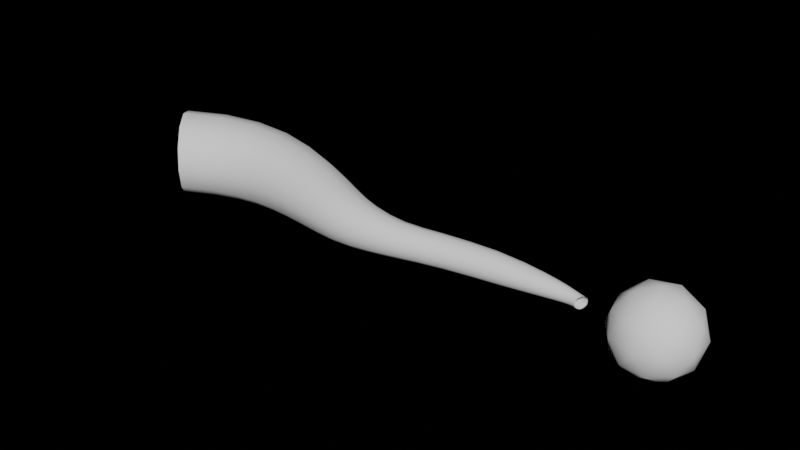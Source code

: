 # Source: vine.blend  (saved by Blender 2.93.21; exported with 4.5.12 LTS)
import bpy
from mathutils import Matrix  # noqa: F401  (used for matrix-valued properties, if any)

bpy.ops.wm.read_factory_settings(use_empty=True)
scene = bpy.context.scene
scene.name = 'Scene'

# ---- collections
col_collection = bpy.data.collections.new('Collection'); scene.collection.children.link(col_collection)

# ---- world
world_world = bpy.data.worlds.new('World'); scene.world = world_world
world_world.use_nodes = True; world_world.node_tree.nodes.clear()
_N = world_world.node_tree.nodes; _L = world_world.node_tree.links
n0 = _N.new('ShaderNodeOutputWorld'); n0.name = 'World Output'; n0.location = (300, 300)
n1 = _N.new('ShaderNodeBackground'); n1.name = 'Background'; n1.location = (10, 300)
n1.inputs[0].default_value = (0.0, 0.0, 0.0, 1.0)
_L.new(n1.outputs[0], n0.inputs[0])
n0.is_active_output = True
world_world.color = (0.05088, 0.05088, 0.05088)
world_world.use_sun_shadow = False
world_world.sun_shadow_jitter_overblur = 0.0

# ---- meshes
me_beziercurve = bpy.data.meshes.new('BezierCurve')
me_beziercurve.from_pydata([(-0.1659, 0.1616, 0.1242), (-0.1111, 0.08634, 0.2152), (-0.03276, -0.01664, 0.248), (0.04872, -0.1192, 0.214), (0.1097, -0.1936, 0.1231), (0.1318, -0.2207, 1.916e-07), (0.1097, -0.1936, -0.1231), (0.04873, -0.1192, -0.214), (-0.03276, -0.01664, -0.248), (-0.1111, 0.08634, -0.2152), (-0.1659, 0.1616, -0.1242), (-0.1853, 0.1891, -2.321e-07), (0.06448, 0.2761, 0.1238), (0.1103, 0.1922, 0.2135), (0.1742, 0.07841, 0.2449), (0.2385, -0.03386, 0.2105), (0.2853, -0.1149, 0.1208), (0.3021, -0.1444, 1.927e-07), (0.2853, -0.1149, -0.1208), (0.2385, -0.03386, -0.2105), (0.1742, 0.07841, -0.2449), (0.1103, 0.1922, -0.2135), (0.06448, 0.2761, -0.1238), (0.04817, 0.3068, -2.407e-07), (0.3118, 0.3299, 0.1199), (0.3388, 0.2429, 0.2069), (0.376, 0.125, 0.2375), (0.4125, 0.008462, 0.2044), (0.4381, -0.07598, 0.1176), (0.447, -0.1067, 1.966e-07), (0.4381, -0.07598, -0.1176), (0.4125, 0.008462, -0.2044), (0.376, 0.125, -0.2375), (0.3388, 0.2429, -0.2069), (0.3118, 0.3299, -0.1199), (0.3023, 0.3618, -2.284e-07), (0.553, 0.3289, 0.1133), (0.5598, 0.2457, 0.1962), (0.5685, 0.1319, 0.2265), (0.575, 0.0184, 0.1962), (0.5779, -0.06469, 0.1135), (0.5779, -0.09518, 1.862e-07), (0.5779, -0.06469, -0.1135), (0.575, 0.0184, -0.1962), (0.5685, 0.1319, -0.2265), (0.5598, 0.2457, -0.1962), (0.553, 0.3289, -0.1133), (0.5508, 0.359, -2.192e-07), (0.7831, 0.2838, 0.1035), (0.7735, 0.2104, 0.1807), (0.7572, 0.1084, 0.2108), (0.7376, 0.004694, 0.1847), (0.7202, -0.07277, 0.1078), (0.7123, -0.1016, 1.819e-07), (0.7202, -0.07277, -0.1078), (0.7376, 0.004694, -0.1847), (0.7572, 0.1084, -0.2108), (0.7735, 0.2104, -0.1807), (0.7831, 0.2838, -0.1035), (0.7866, 0.3095, -1.989e-07), (0.9808, 0.2202, 0.09293), (0.9617, 0.1571, 0.1633), (0.9309, 0.06844, 0.1928), (0.8967, -0.02409, 0.1709), (0.867, -0.09452, 0.1007), (0.8536, -0.1213, 1.636e-07), (0.867, -0.09452, -0.1007), (0.8967, -0.02409, -0.1709), (0.9309, 0.06844, -0.1928), (0.9617, 0.1571, -0.1633), (0.9808, 0.2202, -0.09293), (0.9884, 0.2419, -1.673e-07), (1.139, 0.1574, 0.08322), (1.117, 0.1022, 0.1469), (1.083, 0.02386, 0.1747), (1.045, -0.05923, 0.156), (1.013, -0.1236, 0.09262), (0.9965, -0.1487, 1.518e-07), (1.013, -0.1236, -0.09262), (1.045, -0.05923, -0.156), (1.083, 0.02386, -0.1747), (1.117, 0.1022, -0.1469), (1.139, 0.1574, -0.08322), (1.147, 0.1764, -1.584e-07), (1.261, 0.1048, 0.07497), (1.242, 0.05462, 0.1325), (1.213, -0.01691, 0.1577), (1.18, -0.09295, 0.1412), (1.152, -0.1524, 0.084), (1.139, -0.1757, 1.348e-07), (1.152, -0.1524, -0.084), (1.18, -0.09295, -0.1412), (1.213, -0.01692, -0.1577), (1.242, 0.05462, -0.1325), (1.261, 0.1048, -0.07497), (1.269, 0.1222, -1.451e-07), (1.37, 0.06345, 0.06723), (1.353, 0.01743, 0.119), (1.329, -0.0488, 0.1415), (1.303, -0.1191, 0.1266), (1.282, -0.1739, 0.07513), (1.274, -0.1951, 1.205e-07), (1.282, -0.1739, -0.07513), (1.303, -0.1191, -0.1266), (1.329, -0.0488, -0.1415), (1.353, 0.01743, -0.119), (1.37, 0.06345, -0.06723), (1.376, 0.07966, -1.248e-07), (1.473, 0.03489, 0.05988), (1.463, -0.007656, 0.1053), (1.449, -0.06798, 0.1243), (1.434, -0.1311, 0.1102), (1.422, -0.1793, 0.06483), (1.418, -0.1975, 1.089e-07), (1.422, -0.1793, -0.06483), (1.434, -0.1311, -0.1102), (1.449, -0.06798, -0.1243), (1.463, -0.007656, -0.1053), (1.473, 0.03489, -0.05988), (1.477, 0.05013, -1.133e-07), (1.569, 0.01976, 0.05375), (1.567, -0.0194, 0.09351), (1.564, -0.07347, 0.1087), (1.561, -0.1283, 0.09485), (1.559, -0.169, 0.05507), (1.559, -0.184, 9.054e-08), (1.559, -0.169, -0.05507), (1.561, -0.1283, -0.09485), (1.564, -0.07347, -0.1087), (1.567, -0.0194, -0.09351), (1.569, 0.01976, -0.05375), (1.569, 0.03401, -9.775e-08), (1.66, 0.01768, 0.04917), (1.666, -0.0181, 0.08469), (1.674, -0.06636, 0.0971), (1.682, -0.114, 0.08355), (1.688, -0.1484, 0.04798), (1.69, -0.1609, 7.728e-08), (1.688, -0.1484, -0.04798), (1.682, -0.114, -0.08355), (1.674, -0.06636, -0.0971), (1.666, -0.0181, -0.08469), (1.66, 0.01768, -0.04917), (1.658, 0.03086, -8.942e-08), (1.762, 0.03037, 0.04623), (1.774, -0.00269, 0.07928), (1.791, -0.04685, 0.09044), (1.806, -0.09003, 0.07747), (1.818, -0.1209, 0.04432), (1.823, -0.132, 7.477e-08), (1.818, -0.1209, -0.04432), (1.806, -0.09003, -0.07747), (1.791, -0.04685, -0.09044), (1.774, -0.00269, -0.07928), (1.762, 0.03037, -0.04623), (1.757, 0.04261, -8.574e-08), (1.88, 0.05156, 0.04486), (1.898, 0.01946, 0.07664), (1.922, -0.02298, 0.08688), (1.946, -0.06385, 0.07388), (1.964, -0.09272, 0.04203), (1.971, -0.1029, 7.083e-08), (1.964, -0.09272, -0.04203), (1.946, -0.06385, -0.07388), (1.922, -0.02298, -0.08688), (1.898, 0.01946, -0.07664), (1.88, 0.05156, -0.04486), (1.874, 0.06349, -8.162e-08), (2.019, 0.06974, 0.0437), (2.041, 0.03769, 0.07405), (2.069, -0.003938, 0.08313), (2.097, -0.04333, 0.07009), (2.116, -0.07095, 0.03973), (2.124, -0.08059, 6.695e-08), (2.116, -0.07095, -0.03973), (2.097, -0.04333, -0.07009), (2.069, -0.003938, -0.08313), (2.041, 0.03769, -0.07405), (2.019, 0.06974, -0.0437), (2.01, 0.08189, -8.481e-08), (2.166, 0.08202, 0.04213), (2.19, 0.0499, 0.07069), (2.22, 0.00909, 0.07819), (2.252, -0.0282, 0.06445), (2.274, -0.05331, 0.03596), (2.284, -0.06174, 6.182e-08), (2.274, -0.05331, -0.03596), (2.252, -0.0282, -0.06445), (2.22, 0.00909, -0.07819), (2.19, 0.0499, -0.07069), (2.166, 0.08202, -0.04213), (2.154, 0.09476, -8.075e-08), (2.323, 0.08296, 0.03801), (2.348, 0.05183, 0.06207), (2.376, 0.01478, 0.06691), (2.4, -0.01763, 0.05432), (2.416, -0.0389, 0.03002), (2.423, -0.04605, 4.902e-08), (2.416, -0.0389, -0.03002), (2.4, -0.01763, -0.05432), (2.376, 0.01478, -0.06691), (2.348, 0.05183, -0.06207), (2.323, 0.08296, -0.03801), (2.308, 0.09661, -7.091e-08), (2.457, 0.07353, 0.03183), (2.471, 0.04694, 0.05192), (2.486, 0.01544, 0.05597), (2.499, -0.01216, 0.04572), (2.508, -0.03041, 0.02532), (2.511, -0.03665, 4.222e-08), (2.508, -0.03041, -0.02532), (2.499, -0.01216, -0.04572), (2.486, 0.01544, -0.05597), (2.471, 0.04694, -0.05192), (2.457, 0.07353, -0.03183), (2.451, 0.0847, -5.699e-08), (2.544, 0.06276, 0.02676), (2.55, 0.04064, 0.04406), (2.555, 0.01399, 0.04818), (2.56, -0.009979, 0.03974), (2.564, -0.02614, 0.02219), (2.565, -0.03174, 3.935e-08), (2.564, -0.02614, -0.02219), (2.56, -0.009979, -0.03974), (2.555, 0.01399, -0.04818), (2.55, 0.04064, -0.04406), (2.544, 0.06276, -0.02676), (2.542, 0.07189, -4.999e-08), (2.6, 0.053, 0.02306), (2.6, 0.03462, 0.03857), (2.6, 0.01157, 0.04276), (2.599, -0.009704, 0.03569), (2.599, -0.02439, 0.02014), (2.599, -0.02956, 3.481e-08), (2.599, -0.02439, -0.02014), (2.599, -0.009704, -0.03569), (2.6, 0.01157, -0.04276), (2.6, 0.03462, -0.03857), (2.6, 0.053, -0.02306), (2.599, 0.06061, -4.049e-08), (2.637, 0.04476, 0.0205), (2.634, 0.02898, 0.03467), (2.63, 0.008665, 0.03898), (2.626, -0.01061, 0.03299), (2.624, -0.0242, 0.01876), (2.623, -0.02905, 3.494e-08), (2.624, -0.0242, -0.01876), (2.626, -0.01061, -0.03299), (2.63, 0.008665, -0.03898), (2.634, 0.02898, -0.03467), (2.637, 0.04476, -0.0205), (2.638, 0.0509, -3.661e-08), (2.664, 0.03786, 0.01878), (2.659, 0.02391, 0.03207), (2.653, 0.005523, 0.03646), (2.647, -0.01231, 0.03116), (2.643, -0.02506, 0.0178), (2.641, -0.02966, 3.283e-08), (2.643, -0.02506, -0.0178), (2.647, -0.01231, -0.03116), (2.653, 0.005523, -0.03646), (2.659, 0.02391, -0.03207), (2.664, 0.03786, -0.01878), (2.665, 0.0431, -3.149e-08), (2.685, 0.03198, 0.01769), (2.679, 0.01925, 0.03043), (2.671, 0.002139, 0.03483), (2.664, -0.01466, 0.02991), (2.659, -0.02678, 0.01716), (2.657, -0.03118, 3.059e-08), (2.659, -0.02678, -0.01716), (2.664, -0.01466, -0.02991), (2.671, 0.002138, -0.03483), (2.679, 0.01925, -0.03043), (2.685, 0.03198, -0.01769), (2.687, 0.03668, -2.993e-08), (2.702, 0.02687, 0.0171), (2.696, 0.0148, 0.02949), (2.688, -0.001517, 0.03387), (2.68, -0.01765, 0.02917), (2.674, -0.02935, 0.01677), (2.671, -0.03361, 3.066e-08), (2.674, -0.02935, -0.01677), (2.68, -0.01765, -0.02917), (2.688, -0.001517, -0.03387), (2.696, 0.0148, -0.02949), (2.702, 0.02687, -0.0171), (2.705, 0.03131, -3.001e-08), (2.719, 0.02236, 0.01697), (2.712, 0.01053, 0.02929), (2.704, -0.005492, 0.03366), (2.695, -0.02136, 0.02902), (2.688, -0.03289, 0.0167), (2.686, -0.03709, 2.93e-08), (2.688, -0.03289, -0.0167), (2.695, -0.02136, -0.02902), (2.704, -0.005492, -0.03366), (2.712, 0.01053, -0.02929), (2.719, 0.02236, -0.01697), (2.721, 0.0267, -2.846e-08), (3.087, 8.361e-10, -0.2319), (3.255, -0.1219, -0.1037), (3.023, -0.1973, -0.1037), (2.88, 8.361e-10, -0.1037), (3.023, 0.1973, -0.1037), (3.255, 0.1219, -0.1037), (3.151, -0.1973, 0.1037), (2.919, -0.1219, 0.1037), (2.919, 0.1219, 0.1037), (3.151, 0.1973, 0.1037), (3.295, 8.361e-10, 0.1037), (3.087, 8.361e-10, 0.2319), (3.049, -0.116, -0.1973), (3.186, -0.07167, -0.1973), (3.148, -0.1876, -0.1219), (3.284, 8.361e-10, -0.1219), (3.186, 0.07167, -0.1973), (2.965, 8.361e-10, -0.1973), (2.927, -0.116, -0.1219), (3.049, 0.116, -0.1973), (2.927, 0.116, -0.1219), (3.148, 0.1876, -0.1219), (3.308, -0.07167, -1.53e-09), (3.308, 0.07167, -1.53e-09), (3.087, -0.2319, -1.53e-09), (3.223, -0.1876, -1.53e-09), (2.867, -0.07167, -1.53e-09), (2.951, -0.1876, -1.53e-09), (2.951, 0.1876, -1.53e-09), (2.867, 0.07167, -1.53e-09), (3.223, 0.1876, -1.53e-09), (3.087, 0.2319, -1.53e-09), (3.247, -0.116, 0.1219), (3.026, -0.1876, 0.1219), (2.89, 8.361e-10, 0.1219), (3.026, 0.1876, 0.1219), (3.247, 0.116, 0.1219), (3.125, -0.116, 0.1973), (3.209, 8.361e-10, 0.1973), (2.988, -0.07167, 0.1973), (2.988, 0.07167, 0.1973), (3.125, 0.116, 0.1973)], [], [(0, 12, 23, 11), (1, 13, 12, 0), (2, 14, 13, 1), (3, 15, 14, 2), (4, 16, 15, 3), (5, 17, 16, 4), (6, 18, 17, 5), (7, 19, 18, 6), (8, 20, 19, 7), (9, 21, 20, 8), (10, 22, 21, 9), (11, 23, 22, 10), (12, 24, 35, 23), (13, 25, 24, 12), (14, 26, 25, 13), (15, 27, 26, 14), (16, 28, 27, 15), (17, 29, 28, 16), (18, 30, 29, 17), (19, 31, 30, 18), (20, 32, 31, 19), (21, 33, 32, 20), (22, 34, 33, 21), (23, 35, 34, 22), (24, 36, 47, 35), (25, 37, 36, 24), (26, 38, 37, 25), (27, 39, 38, 26), (28, 40, 39, 27), (29, 41, 40, 28), (30, 42, 41, 29), (31, 43, 42, 30), (32, 44, 43, 31), (33, 45, 44, 32), (34, 46, 45, 33), (35, 47, 46, 34), (36, 48, 59, 47), (37, 49, 48, 36), (38, 50, 49, 37), (39, 51, 50, 38), (40, 52, 51, 39), (41, 53, 52, 40), (42, 54, 53, 41), (43, 55, 54, 42), (44, 56, 55, 43), (45, 57, 56, 44), (46, 58, 57, 45), (47, 59, 58, 46), (48, 60, 71, 59), (49, 61, 60, 48), (50, 62, 61, 49), (51, 63, 62, 50), (52, 64, 63, 51), (53, 65, 64, 52), (54, 66, 65, 53), (55, 67, 66, 54), (56, 68, 67, 55), (57, 69, 68, 56), (58, 70, 69, 57), (59, 71, 70, 58), (60, 72, 83, 71), (61, 73, 72, 60), (62, 74, 73, 61), (63, 75, 74, 62), (64, 76, 75, 63), (65, 77, 76, 64), (66, 78, 77, 65), (67, 79, 78, 66), (68, 80, 79, 67), (69, 81, 80, 68), (70, 82, 81, 69), (71, 83, 82, 70), (72, 84, 95, 83), (73, 85, 84, 72), (74, 86, 85, 73), (75, 87, 86, 74), (76, 88, 87, 75), (77, 89, 88, 76), (78, 90, 89, 77), (79, 91, 90, 78), (80, 92, 91, 79), (81, 93, 92, 80), (82, 94, 93, 81), (83, 95, 94, 82), (84, 96, 107, 95), (85, 97, 96, 84), (86, 98, 97, 85), (87, 99, 98, 86), (88, 100, 99, 87), (89, 101, 100, 88), (90, 102, 101, 89), (91, 103, 102, 90), (92, 104, 103, 91), (93, 105, 104, 92), (94, 106, 105, 93), (95, 107, 106, 94), (96, 108, 119, 107), (97, 109, 108, 96), (98, 110, 109, 97), (99, 111, 110, 98), (100, 112, 111, 99), (101, 113, 112, 100), (102, 114, 113, 101), (103, 115, 114, 102), (104, 116, 115, 103), (105, 117, 116, 104), (106, 118, 117, 105), (107, 119, 118, 106), (108, 120, 131, 119), (109, 121, 120, 108), (110, 122, 121, 109), (111, 123, 122, 110), (112, 124, 123, 111), (113, 125, 124, 112), (114, 126, 125, 113), (115, 127, 126, 114), (116, 128, 127, 115), (117, 129, 128, 116), (118, 130, 129, 117), (119, 131, 130, 118), (120, 132, 143, 131), (121, 133, 132, 120), (122, 134, 133, 121), (123, 135, 134, 122), (124, 136, 135, 123), (125, 137, 136, 124), (126, 138, 137, 125), (127, 139, 138, 126), (128, 140, 139, 127), (129, 141, 140, 128), (130, 142, 141, 129), (131, 143, 142, 130), (132, 144, 155, 143), (133, 145, 144, 132), (134, 146, 145, 133), (135, 147, 146, 134), (136, 148, 147, 135), (137, 149, 148, 136), (138, 150, 149, 137), (139, 151, 150, 138), (140, 152, 151, 139), (141, 153, 152, 140), (142, 154, 153, 141), (143, 155, 154, 142), (144, 156, 167, 155), (145, 157, 156, 144), (146, 158, 157, 145), (147, 159, 158, 146), (148, 160, 159, 147), (149, 161, 160, 148), (150, 162, 161, 149), (151, 163, 162, 150), (152, 164, 163, 151), (153, 165, 164, 152), (154, 166, 165, 153), (155, 167, 166, 154), (156, 168, 179, 167), (157, 169, 168, 156), (158, 170, 169, 157), (159, 171, 170, 158), (160, 172, 171, 159), (161, 173, 172, 160), (162, 174, 173, 161), (163, 175, 174, 162), (164, 176, 175, 163), (165, 177, 176, 164), (166, 178, 177, 165), (167, 179, 178, 166), (168, 180, 191, 179), (169, 181, 180, 168), (170, 182, 181, 169), (171, 183, 182, 170), (172, 184, 183, 171), (173, 185, 184, 172), (174, 186, 185, 173), (175, 187, 186, 174), (176, 188, 187, 175), (177, 189, 188, 176), (178, 190, 189, 177), (179, 191, 190, 178), (180, 192, 203, 191), (181, 193, 192, 180), (182, 194, 193, 181), (183, 195, 194, 182), (184, 196, 195, 183), (185, 197, 196, 184), (186, 198, 197, 185), (187, 199, 198, 186), (188, 200, 199, 187), (189, 201, 200, 188), (190, 202, 201, 189), (191, 203, 202, 190), (192, 204, 215, 203), (193, 205, 204, 192), (194, 206, 205, 193), (195, 207, 206, 194), (196, 208, 207, 195), (197, 209, 208, 196), (198, 210, 209, 197), (199, 211, 210, 198), (200, 212, 211, 199), (201, 213, 212, 200), (202, 214, 213, 201), (203, 215, 214, 202), (204, 216, 227, 215), (205, 217, 216, 204), (206, 218, 217, 205), (207, 219, 218, 206), (208, 220, 219, 207), (209, 221, 220, 208), (210, 222, 221, 209), (211, 223, 222, 210), (212, 224, 223, 211), (213, 225, 224, 212), (214, 226, 225, 213), (215, 227, 226, 214), (216, 228, 239, 227), (217, 229, 228, 216), (218, 230, 229, 217), (219, 231, 230, 218), (220, 232, 231, 219), (221, 233, 232, 220), (222, 234, 233, 221), (223, 235, 234, 222), (224, 236, 235, 223), (225, 237, 236, 224), (226, 238, 237, 225), (227, 239, 238, 226), (228, 240, 251, 239), (229, 241, 240, 228), (230, 242, 241, 229), (231, 243, 242, 230), (232, 244, 243, 231), (233, 245, 244, 232), (234, 246, 245, 233), (235, 247, 246, 234), (236, 248, 247, 235), (237, 249, 248, 236), (238, 250, 249, 237), (239, 251, 250, 238), (240, 252, 263, 251), (241, 253, 252, 240), (242, 254, 253, 241), (243, 255, 254, 242), (244, 256, 255, 243), (245, 257, 256, 244), (246, 258, 257, 245), (247, 259, 258, 246), (248, 260, 259, 247), (249, 261, 260, 248), (250, 262, 261, 249), (251, 263, 262, 250), (252, 264, 275, 263), (253, 265, 264, 252), (254, 266, 265, 253), (255, 267, 266, 254), (256, 268, 267, 255), (257, 269, 268, 256), (258, 270, 269, 257), (259, 271, 270, 258), (260, 272, 271, 259), (261, 273, 272, 260), (262, 274, 273, 261), (263, 275, 274, 262), (264, 276, 287, 275), (265, 277, 276, 264), (266, 278, 277, 265), (267, 279, 278, 266), (268, 280, 279, 267), (269, 281, 280, 268), (270, 282, 281, 269), (271, 283, 282, 270), (272, 284, 283, 271), (273, 285, 284, 272), (274, 286, 285, 273), (275, 287, 286, 274), (276, 288, 299, 287), (277, 289, 288, 276), (278, 290, 289, 277), (279, 291, 290, 278), (280, 292, 291, 279), (281, 293, 292, 280), (282, 294, 293, 281), (283, 295, 294, 282), (284, 296, 295, 283), (285, 297, 296, 284), (286, 298, 297, 285), (287, 299, 298, 286), (300, 313, 312), (301, 313, 315), (300, 312, 317), (300, 317, 319), (300, 319, 316), (301, 315, 322), (302, 314, 324), (303, 318, 326), (304, 320, 328), (305, 321, 330), (301, 322, 325), (302, 324, 327), (303, 326, 329), (304, 328, 331), (305, 330, 323), (306, 332, 337), (307, 333, 339), (308, 334, 340), (309, 335, 341), (310, 336, 338), (338, 341, 311), (338, 336, 341), (336, 309, 341), (341, 340, 311), (341, 335, 340), (335, 308, 340), (340, 339, 311), (340, 334, 339), (334, 307, 339), (339, 337, 311), (339, 333, 337), (333, 306, 337), (337, 338, 311), (337, 332, 338), (332, 310, 338), (323, 336, 310), (323, 330, 336), (330, 309, 336), (331, 335, 309), (331, 328, 335), (328, 308, 335), (329, 334, 308), (329, 326, 334), (326, 307, 334), (327, 333, 307), (327, 324, 333), (324, 306, 333), (325, 332, 306), (325, 322, 332), (322, 310, 332), (330, 331, 309), (330, 321, 331), (321, 304, 331), (328, 329, 308), (328, 320, 329), (320, 303, 329), (326, 327, 307), (326, 318, 327), (318, 302, 327), (324, 325, 306), (324, 314, 325), (314, 301, 325), (322, 323, 310), (322, 315, 323), (315, 305, 323), (316, 321, 305), (316, 319, 321), (319, 304, 321), (319, 320, 304), (319, 317, 320), (317, 303, 320), (317, 318, 303), (317, 312, 318), (312, 302, 318), (315, 316, 305), (315, 313, 316), (313, 300, 316), (312, 314, 302), (312, 313, 314), (313, 301, 314)])
me_beziercurve.polygons.foreach_set('use_smooth', [True] * 368)
_uv = me_beziercurve.uv_layers.new(name='UVMap')
_uv.uv.foreach_set('vector', [-5.96e-08, 0.0, -5.96e-08, 0.04167, 0.08333, 0.04167, 0.08333, 5.96e-08, 0.9167, -5.96e-08, 0.9167, 0.04167, 1.0, 0.04167, 1.0, -5.96e-08, 0.8333, 0.0, 0.8333, 0.04167, 0.9167, 0.04167, 0.9167, -5.96e-08, 0.75, 0.0, 0.75, 0.04167, 0.8333, 0.04167, 0.8333, 0.0, 0.6667, 0.0, 0.6667, 0.04167, 0.75, 0.04167, 0.75, 0.0, 0.5833, 0.0, 0.5833, 0.04167, 0.6667, 0.04167, 0.6667, 0.0, 0.5, 0.0, 0.5, 0.04167, 0.5833, 0.04167, 0.5833, 0.0, 0.4167, 0.0, 0.4167, 0.04167, 0.5, 0.04167, 0.5, 0.0, 0.3333, 0.0, 0.3333, 0.04167, 0.4167, 0.04167, 0.4167, 0.0, 0.25, 0.0, 0.25, 0.04167, 0.3333, 0.04167, 0.3333, 0.0, 0.1667, 5.96e-08, 0.1667, 0.04167, 0.25, 0.04167, 0.25, 0.0, 0.08333, 5.96e-08, 0.08333, 0.04167, 0.1667, 0.04167, 0.1667, 5.96e-08, -5.96e-08, 0.04167, -5.96e-08, 0.08333, 0.08333, 0.08333, 0.08333, 0.04167, 0.9167, 0.04167, 0.9167, 0.08333, 1.0, 0.08333, 1.0, 0.04167, 0.8333, 0.04167, 0.8333, 0.08333, 0.9167, 0.08333, 0.9167, 0.04167, 0.75, 0.04167, 0.75, 0.08333, 0.8333, 0.08333, 0.8333, 0.04167, 0.6667, 0.04167, 0.6667, 0.08333, 0.75, 0.08333, 0.75, 0.04167, 0.5833, 0.04167, 0.5833, 0.08333, 0.6667, 0.08333, 0.6667, 0.04167, 0.5, 0.04167, 0.5, 0.08333, 0.5833, 0.08333, 0.5833, 0.04167, 0.4167, 0.04167, 0.4167, 0.08333, 0.5, 0.08333, 0.5, 0.04167, 0.3333, 0.04167, 0.3333, 0.08333, 0.4167, 0.08333, 0.4167, 0.04167, 0.25, 0.04167, 0.25, 0.08333, 0.3333, 0.08333, 0.3333, 0.04167, 0.1667, 0.04167, 0.1667, 0.08333, 0.25, 0.08333, 0.25, 0.04167, 0.08333, 0.04167, 0.08333, 0.08333, 0.1667, 0.08333, 0.1667, 0.04167, -5.96e-08, 0.08333, 0.0, 0.125, 0.08333, 0.125, 0.08333, 0.08333, 0.9167, 0.08333, 0.9167, 0.125, 1.0, 0.125, 1.0, 0.08333, 0.8333, 0.08333, 0.8333, 0.125, 0.9167, 0.125, 0.9167, 0.08333, 0.75, 0.08333, 0.75, 0.125, 0.8333, 0.125, 0.8333, 0.08333, 0.6667, 0.08333, 0.6667, 0.125, 0.75, 0.125, 0.75, 0.08333, 0.5833, 0.08333, 0.5833, 0.125, 0.6667, 0.125, 0.6667, 0.08333, 0.5, 0.08333, 0.5, 0.125, 0.5833, 0.125, 0.5833, 0.08333, 0.4167, 0.08333, 0.4167, 0.125, 0.5, 0.125, 0.5, 0.08333, 0.3333, 0.08333, 0.3333, 0.125, 0.4167, 0.125, 0.4167, 0.08333, 0.25, 0.08333, 0.25, 0.125, 0.3333, 0.125, 0.3333, 0.08333, 0.1667, 0.08333, 0.1667, 0.125, 0.25, 0.125, 0.25, 0.08333, 0.08333, 0.08333, 0.08333, 0.125, 0.1667, 0.125, 0.1667, 0.08333, 0.0, 0.125, 0.0, 0.1667, 0.08333, 0.1667, 0.08333, 0.125, 0.9167, 0.125, 0.9167, 0.1667, 1.0, 0.1667, 1.0, 0.125, 0.8333, 0.125, 0.8333, 0.1667, 0.9167, 0.1667, 0.9167, 0.125, 0.75, 0.125, 0.75, 0.1667, 0.8333, 0.1667, 0.8333, 0.125, 0.6667, 0.125, 0.6667, 0.1667, 0.75, 0.1667, 0.75, 0.125, 0.5833, 0.125, 0.5833, 0.1667, 0.6667, 0.1667, 0.6667, 0.125, 0.5, 0.125, 0.5, 0.1667, 0.5833, 0.1667, 0.5833, 0.125, 0.4167, 0.125, 0.4167, 0.1667, 0.5, 0.1667, 0.5, 0.125, 0.3333, 0.125, 0.3333, 0.1667, 0.4167, 0.1667, 0.4167, 0.125, 0.25, 0.125, 0.25, 0.1667, 0.3333, 0.1667, 0.3333, 0.125, 0.1667, 0.125, 0.1667, 0.1667, 0.25, 0.1667, 0.25, 0.125, 0.08333, 0.125, 0.08333, 0.1667, 0.1667, 0.1667, 0.1667, 0.125, 0.0, 0.1667, 0.0, 0.2083, 0.08333, 0.2083, 0.08333, 0.1667, 0.9167, 0.1667, 0.9167, 0.2083, 1.0, 0.2083, 1.0, 0.1667, 0.8333, 0.1667, 0.8333, 0.2083, 0.9167, 0.2083, 0.9167, 0.1667, 0.75, 0.1667, 0.75, 0.2083, 0.8333, 0.2083, 0.8333, 0.1667, 0.6667, 0.1667, 0.6667, 0.2083, 0.75, 0.2083, 0.75, 0.1667, 0.5833, 0.1667, 0.5833, 0.2083, 0.6667, 0.2083, 0.6667, 0.1667, 0.5, 0.1667, 0.5, 0.2083, 0.5833, 0.2083, 0.5833, 0.1667, 0.4167, 0.1667, 0.4167, 0.2083, 0.5, 0.2083, 0.5, 0.1667, 0.3333, 0.1667, 0.3333, 0.2083, 0.4167, 0.2083, 0.4167, 0.1667, 0.25, 0.1667, 0.25, 0.2083, 0.3333, 0.2083, 0.3333, 0.1667, 0.1667, 0.1667, 0.1667, 0.2083, 0.25, 0.2083, 0.25, 0.1667, 0.08333, 0.1667, 0.08333, 0.2083, 0.1667, 0.2083, 0.1667, 0.1667, 0.0, 0.2083, 0.0, 0.25, 0.08333, 0.25, 0.08333, 0.2083, 0.9167, 0.2083, 0.9167, 0.25, 1.0, 0.25, 1.0, 0.2083, 0.8333, 0.2083, 0.8333, 0.25, 0.9167, 0.25, 0.9167, 0.2083, 0.75, 0.2083, 0.75, 0.25, 0.8333, 0.25, 0.8333, 0.2083, 0.6667, 0.2083, 0.6667, 0.25, 0.75, 0.25, 0.75, 0.2083, 0.5833, 0.2083, 0.5833, 0.25, 0.6667, 0.25, 0.6667, 0.2083, 0.5, 0.2083, 0.5, 0.25, 0.5833, 0.25, 0.5833, 0.2083, 0.4167, 0.2083, 0.4167, 0.25, 0.5, 0.25, 0.5, 0.2083, 0.3333, 0.2083, 0.3333, 0.25, 0.4167, 0.25, 0.4167, 0.2083, 0.25, 0.2083, 0.25, 0.25, 0.3333, 0.25, 0.3333, 0.2083, 0.1667, 0.2083, 0.1667, 0.25, 0.25, 0.25, 0.25, 0.2083, 0.08333, 0.2083, 0.08333, 0.25, 0.1667, 0.25, 0.1667, 0.2083, 0.0, 0.25, 0.0, 0.2917, 0.08333, 0.2917, 0.08333, 0.25, 0.9167, 0.25, 0.9167, 0.2917, 1.0, 0.2917, 1.0, 0.25, 0.8333, 0.25, 0.8333, 0.2917, 0.9167, 0.2917, 0.9167, 0.25, 0.75, 0.25, 0.75, 0.2917, 0.8333, 0.2917, 0.8333, 0.25, 0.6667, 0.25, 0.6667, 0.2917, 0.75, 0.2917, 0.75, 0.25, 0.5833, 0.25, 0.5833, 0.2917, 0.6667, 0.2917, 0.6667, 0.25, 0.5, 0.25, 0.5, 0.2917, 0.5833, 0.2917, 0.5833, 0.25, 0.4167, 0.25, 0.4167, 0.2917, 0.5, 0.2917, 0.5, 0.25, 0.3333, 0.25, 0.3333, 0.2917, 0.4167, 0.2917, 0.4167, 0.25, 0.25, 0.25, 0.25, 0.2917, 0.3333, 0.2917, 0.3333, 0.25, 0.1667, 0.25, 0.1667, 0.2917, 0.25, 0.2917, 0.25, 0.25, 0.08333, 0.25, 0.08333, 0.2917, 0.1667, 0.2917, 0.1667, 0.25, 0.0, 0.2917, 0.0, 0.3333, 0.08333, 0.3333, 0.08333, 0.2917, 0.9167, 0.2917, 0.9167, 0.3333, 1.0, 0.3333, 1.0, 0.2917, 0.8333, 0.2917, 0.8333, 0.3333, 0.9167, 0.3333, 0.9167, 0.2917, 0.75, 0.2917, 0.75, 0.3333, 0.8333, 0.3333, 0.8333, 0.2917, 0.6667, 0.2917, 0.6667, 0.3333, 0.75, 0.3333, 0.75, 0.2917, 0.5833, 0.2917, 0.5833, 0.3333, 0.6667, 0.3333, 0.6667, 0.2917, 0.5, 0.2917, 0.5, 0.3333, 0.5833, 0.3333, 0.5833, 0.2917, 0.4167, 0.2917, 0.4167, 0.3333, 0.5, 0.3333, 0.5, 0.2917, 0.3333, 0.2917, 0.3333, 0.3333, 0.4167, 0.3333, 0.4167, 0.2917, 0.25, 0.2917, 0.25, 0.3333, 0.3333, 0.3333, 0.3333, 0.2917, 0.1667, 0.2917, 0.1667, 0.3333, 0.25, 0.3333, 0.25, 0.2917, 0.08333, 0.2917, 0.08333, 0.3333, 0.1667, 0.3333, 0.1667, 0.2917, 0.0, 0.3333, 0.0, 0.375, 0.08333, 0.375, 0.08333, 0.3333, 0.9167, 0.3333, 0.9167, 0.375, 1.0, 0.375, 1.0, 0.3333, 0.8333, 0.3333, 0.8333, 0.375, 0.9167, 0.375, 0.9167, 0.3333, 0.75, 0.3333, 0.75, 0.375, 0.8333, 0.375, 0.8333, 0.3333, 0.6667, 0.3333, 0.6667, 0.375, 0.75, 0.375, 0.75, 0.3333, 0.5833, 0.3333, 0.5833, 0.375, 0.6667, 0.375, 0.6667, 0.3333, 0.5, 0.3333, 0.5, 0.375, 0.5833, 0.375, 0.5833, 0.3333, 0.4167, 0.3333, 0.4167, 0.375, 0.5, 0.375, 0.5, 0.3333, 0.3333, 0.3333, 0.3333, 0.375, 0.4167, 0.375, 0.4167, 0.3333, 0.25, 0.3333, 0.25, 0.375, 0.3333, 0.375, 0.3333, 0.3333, 0.1667, 0.3333, 0.1667, 0.375, 0.25, 0.375, 0.25, 0.3333, 0.08333, 0.3333, 0.08333, 0.375, 0.1667, 0.375, 0.1667, 0.3333, 0.0, 0.375, 0.0, 0.4167, 0.08333, 0.4167, 0.08333, 0.375, 0.9167, 0.375, 0.9167, 0.4167, 1.0, 0.4167, 1.0, 0.375, 0.8333, 0.375, 0.8333, 0.4167, 0.9167, 0.4167, 0.9167, 0.375, 0.75, 0.375, 0.75, 0.4167, 0.8333, 0.4167, 0.8333, 0.375, 0.6667, 0.375, 0.6667, 0.4167, 0.75, 0.4167, 0.75, 0.375, 0.5833, 0.375, 0.5833, 0.4167, 0.6667, 0.4167, 0.6667, 0.375, 0.5, 0.375, 0.5, 0.4167, 0.5833, 0.4167, 0.5833, 0.375, 0.4167, 0.375, 0.4167, 0.4167, 0.5, 0.4167, 0.5, 0.375, 0.3333, 0.375, 0.3333, 0.4167, 0.4167, 0.4167, 0.4167, 0.375, 0.25, 0.375, 0.25, 0.4167, 0.3333, 0.4167, 0.3333, 0.375, 0.1667, 0.375, 0.1667, 0.4167, 0.25, 0.4167, 0.25, 0.375, 0.08333, 0.375, 0.08333, 0.4167, 0.1667, 0.4167, 0.1667, 0.375, 0.0, 0.4167, 0.0, 0.4583, 0.08333, 0.4583, 0.08333, 0.4167, 0.9167, 0.4167, 0.9167, 0.4583, 1.0, 0.4583, 1.0, 0.4167, 0.8333, 0.4167, 0.8333, 0.4583, 0.9167, 0.4583, 0.9167, 0.4167, 0.75, 0.4167, 0.75, 0.4583, 0.8333, 0.4583, 0.8333, 0.4167, 0.6667, 0.4167, 0.6667, 0.4583, 0.75, 0.4583, 0.75, 0.4167, 0.5833, 0.4167, 0.5833, 0.4583, 0.6667, 0.4583, 0.6667, 0.4167, 0.5, 0.4167, 0.5, 0.4583, 0.5833, 0.4583, 0.5833, 0.4167, 0.4167, 0.4167, 0.4167, 0.4583, 0.5, 0.4583, 0.5, 0.4167, 0.3333, 0.4167, 0.3333, 0.4583, 0.4167, 0.4583, 0.4167, 0.4167, 0.25, 0.4167, 0.25, 0.4583, 0.3333, 0.4583, 0.3333, 0.4167, 0.1667, 0.4167, 0.1667, 0.4583, 0.25, 0.4583, 0.25, 0.4167, 0.08333, 0.4167, 0.08333, 0.4583, 0.1667, 0.4583, 0.1667, 0.4167, 0.0, 0.4583, 0.0, 0.5, 0.08333, 0.5, 0.08333, 0.4583, 0.9167, 0.4583, 0.9167, 0.5, 1.0, 0.5, 1.0, 0.4583, 0.8333, 0.4583, 0.8333, 0.5, 0.9167, 0.5, 0.9167, 0.4583, 0.75, 0.4583, 0.75, 0.5, 0.8333, 0.5, 0.8333, 0.4583, 0.6667, 0.4583, 0.6667, 0.5, 0.75, 0.5, 0.75, 0.4583, 0.5833, 0.4583, 0.5833, 0.5, 0.6667, 0.5, 0.6667, 0.4583, 0.5, 0.4583, 0.5, 0.5, 0.5833, 0.5, 0.5833, 0.4583, 0.4167, 0.4583, 0.4167, 0.5, 0.5, 0.5, 0.5, 0.4583, 0.3333, 0.4583, 0.3333, 0.5, 0.4167, 0.5, 0.4167, 0.4583, 0.25, 0.4583, 0.25, 0.5, 0.3333, 0.5, 0.3333, 0.4583, 0.1667, 0.4583, 0.1667, 0.5, 0.25, 0.5, 0.25, 0.4583, 0.08333, 0.4583, 0.08333, 0.5, 0.1667, 0.5, 0.1667, 0.4583, 0.0, 0.5, 0.0, 0.5417, 0.08333, 0.5417, 0.08333, 0.5, 0.9167, 0.5, 0.9167, 0.5417, 1.0, 0.5417, 1.0, 0.5, 0.8333, 0.5, 0.8333, 0.5417, 0.9167, 0.5417, 0.9167, 0.5, 0.75, 0.5, 0.75, 0.5417, 0.8333, 0.5417, 0.8333, 0.5, 0.6667, 0.5, 0.6667, 0.5417, 0.75, 0.5417, 0.75, 0.5, 0.5833, 0.5, 0.5833, 0.5417, 0.6667, 0.5417, 0.6667, 0.5, 0.5, 0.5, 0.5, 0.5417, 0.5833, 0.5417, 0.5833, 0.5, 0.4167, 0.5, 0.4167, 0.5417, 0.5, 0.5417, 0.5, 0.5, 0.3333, 0.5, 0.3333, 0.5417, 0.4167, 0.5417, 0.4167, 0.5, 0.25, 0.5, 0.25, 0.5417, 0.3333, 0.5417, 0.3333, 0.5, 0.1667, 0.5, 0.1667, 0.5417, 0.25, 0.5417, 0.25, 0.5, 0.08333, 0.5, 0.08333, 0.5417, 0.1667, 0.5417, 0.1667, 0.5, 0.0, 0.5417, 0.0, 0.5833, 0.08333, 0.5833, 0.08333, 0.5417, 0.9167, 0.5417, 0.9167, 0.5833, 1.0, 0.5833, 1.0, 0.5417, 0.8333, 0.5417, 0.8333, 0.5833, 0.9167, 0.5833, 0.9167, 0.5417, 0.75, 0.5417, 0.75, 0.5833, 0.8333, 0.5833, 0.8333, 0.5417, 0.6667, 0.5417, 0.6667, 0.5833, 0.75, 0.5833, 0.75, 0.5417, 0.5833, 0.5417, 0.5833, 0.5833, 0.6667, 0.5833, 0.6667, 0.5417, 0.5, 0.5417, 0.5, 0.5833, 0.5833, 0.5833, 0.5833, 0.5417, 0.4167, 0.5417, 0.4167, 0.5833, 0.5, 0.5833, 0.5, 0.5417, 0.3333, 0.5417, 0.3333, 0.5833, 0.4167, 0.5833, 0.4167, 0.5417, 0.25, 0.5417, 0.25, 0.5833, 0.3333, 0.5833, 0.3333, 0.5417, 0.1667, 0.5417, 0.1667, 0.5833, 0.25, 0.5833, 0.25, 0.5417, 0.08333, 0.5417, 0.08333, 0.5833, 0.1667, 0.5833, 0.1667, 0.5417, 0.0, 0.5833, 0.0, 0.625, 0.08333, 0.625, 0.08333, 0.5833, 0.9167, 0.5833, 0.9167, 0.625, 1.0, 0.625, 1.0, 0.5833, 0.8333, 0.5833, 0.8333, 0.625, 0.9167, 0.625, 0.9167, 0.5833, 0.75, 0.5833, 0.75, 0.625, 0.8333, 0.625, 0.8333, 0.5833, 0.6667, 0.5833, 0.6667, 0.625, 0.75, 0.625, 0.75, 0.5833, 0.5833, 0.5833, 0.5833, 0.625, 0.6667, 0.625, 0.6667, 0.5833, 0.5, 0.5833, 0.5, 0.625, 0.5833, 0.625, 0.5833, 0.5833, 0.4167, 0.5833, 0.4167, 0.625, 0.5, 0.625, 0.5, 0.5833, 0.3333, 0.5833, 0.3333, 0.625, 0.4167, 0.625, 0.4167, 0.5833, 0.25, 0.5833, 0.25, 0.625, 0.3333, 0.625, 0.3333, 0.5833, 0.1667, 0.5833, 0.1667, 0.625, 0.25, 0.625, 0.25, 0.5833, 0.08333, 0.5833, 0.08333, 0.625, 0.1667, 0.625, 0.1667, 0.5833, 0.0, 0.625, 0.0, 0.6667, 0.08333, 0.6667, 0.08333, 0.625, 0.9167, 0.625, 0.9167, 0.6667, 1.0, 0.6667, 1.0, 0.625, 0.8333, 0.625, 0.8333, 0.6667, 0.9167, 0.6667, 0.9167, 0.625, 0.75, 0.625, 0.75, 0.6667, 0.8333, 0.6667, 0.8333, 0.625, 0.6667, 0.625, 0.6667, 0.6667, 0.75, 0.6667, 0.75, 0.625, 0.5833, 0.625, 0.5833, 0.6667, 0.6667, 0.6667, 0.6667, 0.625, 0.5, 0.625, 0.5, 0.6667, 0.5833, 0.6667, 0.5833, 0.625, 0.4167, 0.625, 0.4167, 0.6667, 0.5, 0.6667, 0.5, 0.625, 0.3333, 0.625, 0.3333, 0.6667, 0.4167, 0.6667, 0.4167, 0.625, 0.25, 0.625, 0.25, 0.6667, 0.3333, 0.6667, 0.3333, 0.625, 0.1667, 0.625, 0.1667, 0.6667, 0.25, 0.6667, 0.25, 0.625, 0.08333, 0.625, 0.08333, 0.6667, 0.1667, 0.6667, 0.1667, 0.625, 0.0, 0.6667, 5.96e-08, 0.7083, 0.08333, 0.7083, 0.08333, 0.6667, 0.9167, 0.6667, 0.9167, 0.7083, 1.0, 0.7083, 1.0, 0.6667, 0.8333, 0.6667, 0.8333, 0.7083, 0.9167, 0.7083, 0.9167, 0.6667, 0.75, 0.6667, 0.75, 0.7083, 0.8333, 0.7083, 0.8333, 0.6667, 0.6667, 0.6667, 0.6667, 0.7083, 0.75, 0.7083, 0.75, 0.6667, 0.5833, 0.6667, 0.5833, 0.7083, 0.6667, 0.7083, 0.6667, 0.6667, 0.5, 0.6667, 0.5, 0.7083, 0.5833, 0.7083, 0.5833, 0.6667, 0.4167, 0.6667, 0.4167, 0.7083, 0.5, 0.7083, 0.5, 0.6667, 0.3333, 0.6667, 0.3333, 0.7083, 0.4167, 0.7083, 0.4167, 0.6667, 0.25, 0.6667, 0.25, 0.7083, 0.3333, 0.7083, 0.3333, 0.6667, 0.1667, 0.6667, 0.1667, 0.7083, 0.25, 0.7083, 0.25, 0.6667, 0.08333, 0.6667, 0.08333, 0.7083, 0.1667, 0.7083, 0.1667, 0.6667, 5.96e-08, 0.7083, 0.0, 0.75, 0.08333, 0.75, 0.08333, 0.7083, 0.9167, 0.7083, 0.9167, 0.75, 1.0, 0.75, 1.0, 0.7083, 0.8333, 0.7083, 0.8333, 0.75, 0.9167, 0.75, 0.9167, 0.7083, 0.75, 0.7083, 0.75, 0.75, 0.8333, 0.75, 0.8333, 0.7083, 0.6667, 0.7083, 0.6667, 0.75, 0.75, 0.75, 0.75, 0.7083, 0.5833, 0.7083, 0.5833, 0.75, 0.6667, 0.75, 0.6667, 0.7083, 0.5, 0.7083, 0.5, 0.75, 0.5833, 0.75, 0.5833, 0.7083, 0.4167, 0.7083, 0.4167, 0.75, 0.5, 0.75, 0.5, 0.7083, 0.3333, 0.7083, 0.3333, 0.75, 0.4167, 0.75, 0.4167, 0.7083, 0.25, 0.7083, 0.25, 0.75, 0.3333, 0.75, 0.3333, 0.7083, 0.1667, 0.7083, 0.1667, 0.75, 0.25, 0.75, 0.25, 0.7083, 0.08333, 0.7083, 0.08333, 0.75, 0.1667, 0.75, 0.1667, 0.7083, 0.0, 0.75, 5.96e-08, 0.7917, 0.08333, 0.7917, 0.08333, 0.75, 0.9167, 0.75, 0.9167, 0.7917, 1.0, 0.7917, 1.0, 0.75, 0.8333, 0.75, 0.8333, 0.7917, 0.9167, 0.7917, 0.9167, 0.75, 0.75, 0.75, 0.75, 0.7917, 0.8333, 0.7917, 0.8333, 0.75, 0.6667, 0.75, 0.6667, 0.7917, 0.75, 0.7917, 0.75, 0.75, 0.5833, 0.75, 0.5833, 0.7917, 0.6667, 0.7917, 0.6667, 0.75, 0.5, 0.75, 0.5, 0.7917, 0.5833, 0.7917, 0.5833, 0.75, 0.4167, 0.75, 0.4167, 0.7917, 0.5, 0.7917, 0.5, 0.75, 0.3333, 0.75, 0.3333, 0.7917, 0.4167, 0.7917, 0.4167, 0.75, 0.25, 0.75, 0.25, 0.7917, 0.3333, 0.7917, 0.3333, 0.75, 0.1667, 0.75, 0.1667, 0.7917, 0.25, 0.7917, 0.25, 0.75, 0.08333, 0.75, 0.08333, 0.7917, 0.1667, 0.7917, 0.1667, 0.75, 5.96e-08, 0.7917, 5.96e-08, 0.8333, 0.08333, 0.8333, 0.08333, 0.7917, 0.9167, 0.7917, 0.9167, 0.8333, 1.0, 0.8333, 1.0, 0.7917, 0.8333, 0.7917, 0.8333, 0.8333, 0.9167, 0.8333, 0.9167, 0.7917, 0.75, 0.7917, 0.75, 0.8333, 0.8333, 0.8333, 0.8333, 0.7917, 0.6667, 0.7917, 0.6667, 0.8333, 0.75, 0.8333, 0.75, 0.7917, 0.5833, 0.7917, 0.5833, 0.8333, 0.6667, 0.8333, 0.6667, 0.7917, 0.5, 0.7917, 0.5, 0.8333, 0.5833, 0.8333, 0.5833, 0.7917, 0.4167, 0.7917, 0.4167, 0.8333, 0.5, 0.8333, 0.5, 0.7917, 0.3333, 0.7917, 0.3333, 0.8333, 0.4167, 0.8333, 0.4167, 0.7917, 0.25, 0.7917, 0.25, 0.8333, 0.3333, 0.8333, 0.3333, 0.7917, 0.1667, 0.7917, 0.1667, 0.8333, 0.25, 0.8333, 0.25, 0.7917, 0.08333, 0.7917, 0.08333, 0.8333, 0.1667, 0.8333, 0.1667, 0.7917, 5.96e-08, 0.8333, 0.0, 0.875, 0.08333, 0.875, 0.08333, 0.8333, 0.9167, 0.8333, 0.9167, 0.875, 1.0, 0.875, 1.0, 0.8333, 0.8333, 0.8333, 0.8333, 0.875, 0.9167, 0.875, 0.9167, 0.8333, 0.75, 0.8333, 0.75, 0.875, 0.8333, 0.875, 0.8333, 0.8333, 0.6667, 0.8333, 0.6667, 0.875, 0.75, 0.875, 0.75, 0.8333, 0.5833, 0.8333, 0.5833, 0.875, 0.6667, 0.875, 0.6667, 0.8333, 0.5, 0.8333, 0.5, 0.875, 0.5833, 0.875, 0.5833, 0.8333, 0.4167, 0.8333, 0.4167, 0.875, 0.5, 0.875, 0.5, 0.8333, 0.3333, 0.8333, 0.3333, 0.875, 0.4167, 0.875, 0.4167, 0.8333, 0.25, 0.8333, 0.25, 0.875, 0.3333, 0.875, 0.3333, 0.8333, 0.1667, 0.8333, 0.1667, 0.875, 0.25, 0.875, 0.25, 0.8333, 0.08333, 0.8333, 0.08333, 0.875, 0.1667, 0.875, 0.1667, 0.8333, 0.0, 0.875, 5.96e-08, 0.9167, 0.08333, 0.9167, 0.08333, 0.875, 0.9167, 0.875, 0.9167, 0.9167, 1.0, 0.9167, 1.0, 0.875, 0.8333, 0.875, 0.8333, 0.9167, 0.9167, 0.9167, 0.9167, 0.875, 0.75, 0.875, 0.75, 0.9167, 0.8333, 0.9167, 0.8333, 0.875, 0.6667, 0.875, 0.6667, 0.9167, 0.75, 0.9167, 0.75, 0.875, 0.5833, 0.875, 0.5833, 0.9167, 0.6667, 0.9167, 0.6667, 0.875, 0.5, 0.875, 0.5, 0.9167, 0.5833, 0.9167, 0.5833, 0.875, 0.4167, 0.875, 0.4167, 0.9167, 0.5, 0.9167, 0.5, 0.875, 0.3333, 0.875, 0.3333, 0.9167, 0.4167, 0.9167, 0.4167, 0.875, 0.25, 0.875, 0.25, 0.9167, 0.3333, 0.9167, 0.3333, 0.875, 0.1667, 0.875, 0.1667, 0.9167, 0.25, 0.9167, 0.25, 0.875, 0.08333, 0.875, 0.08333, 0.9167, 0.1667, 0.9167, 0.1667, 0.875, 5.96e-08, 0.9167, 5.96e-08, 0.9583, 0.08333, 0.9583, 0.08333, 0.9167, 0.9167, 0.9167, 0.9167, 0.9583, 1.0, 0.9583, 1.0, 0.9167, 0.8333, 0.9167, 0.8333, 0.9583, 0.9167, 0.9583, 0.9167, 0.9167, 0.75, 0.9167, 0.75, 0.9583, 0.8333, 0.9583, 0.8333, 0.9167, 0.6667, 0.9167, 0.6667, 0.9583, 0.75, 0.9583, 0.75, 0.9167, 0.5833, 0.9167, 0.5833, 0.9583, 0.6667, 0.9583, 0.6667, 0.9167, 0.5, 0.9167, 0.5, 0.9583, 0.5833, 0.9583, 0.5833, 0.9167, 0.4167, 0.9167, 0.4167, 0.9583, 0.5, 0.9583, 0.5, 0.9167, 0.3333, 0.9167, 0.3333, 0.9583, 0.4167, 0.9583, 0.4167, 0.9167, 0.25, 0.9167, 0.25, 0.9583, 0.3333, 0.9583, 0.3333, 0.9167, 0.1667, 0.9167, 0.1667, 0.9583, 0.25, 0.9583, 0.25, 0.9167, 0.08333, 0.9167, 0.08333, 0.9583, 0.1667, 0.9583, 0.1667, 0.9167, 5.96e-08, 0.9583, 0.0, 1.0, 0.08333, 1.0, 0.08333, 0.9583, 0.9167, 0.9583, 0.9167, 1.0, 1.0, 1.0, 1.0, 0.9583, 0.8333, 0.9583, 0.8333, 1.0, 0.9167, 1.0, 0.9167, 0.9583, 0.75, 0.9583, 0.75, 1.0, 0.8333, 1.0, 0.8333, 0.9583, 0.6667, 0.9583, 0.6667, 1.0, 0.75, 1.0, 0.75, 0.9583, 0.5833, 0.9583, 0.5833, 1.0, 0.6667, 1.0, 0.6667, 0.9583, 0.5, 0.9583, 0.5, 1.0, 0.5833, 1.0, 0.5833, 0.9583, 0.4167, 0.9583, 0.4167, 1.0, 0.5, 1.0, 0.5, 0.9583, 0.3333, 0.9583, 0.3333, 1.0, 0.4167, 1.0, 0.4167, 0.9583, 0.25, 0.9583, 0.25, 1.0, 0.3333, 1.0, 0.3333, 0.9583, 0.1667, 0.9583, 0.1667, 1.0, 0.25, 1.0, 0.25, 0.9583, 0.08333, 0.9583, 0.08333, 1.0, 0.1667, 1.0, 0.1667, 0.9583, 0.542, 0.6042, 0.4469, 0.6508, 0.5783, 0.6796, 0.8011, 0.5118, 0.8886, 0.4759, 0.9114, 0.5418, 0.542, 0.6042, 0.5783, 0.6796, 0.6595, 0.6042, 0.542, 0.6042, 0.6595, 0.6042, 0.5783, 0.5288, 0.542, 0.6042, 0.5783, 0.5288, 0.4469, 0.5576, 0.8011, 0.5118, 0.9114, 0.5418, 0.7922, 0.5865, 0.5473, 0.9257, 0.4274, 0.9405, 0.4819, 0.8599, 0.7452, 0.785, 0.6399, 0.813, 0.7363, 0.8668, 0.2312, 0.9257, 0.3238, 0.9353, 0.2971, 0.8566, 0.007751, 0.9312, 0.1113, 0.9405, 0.03446, 0.8631, 0.8011, 0.5118, 0.7922, 0.5865, 0.6959, 0.5483, 0.5473, 0.9257, 0.4819, 0.8599, 0.6132, 0.8566, 0.7452, 0.785, 0.7363, 0.8668, 0.8554, 0.8195, 0.2312, 0.9257, 0.2971, 0.8566, 0.1658, 0.8599, 1.004, 0.5922, 1.008, 0.672, 0.9114, 0.6338, 0.2597, 0.4759, 0.3518, 0.5288, 0.2343, 0.5288, 0.03616, 0.5249, 0.1392, 0.4822, 0.1028, 0.5576, 0.9479, 0.8611, 0.8554, 0.9115, 0.9518, 0.9301, 0.1004, 0.794, 0.2203, 0.7792, 0.1226, 0.7325, 0.8011, 0.6683, 0.8886, 0.7167, 0.7554, 0.7208, 0.3155, 0.6042, 0.2343, 0.6796, 0.1979, 0.6042, 0.3155, 0.6042, 0.3518, 0.6796, 0.2343, 0.6796, 0.3518, 0.6796, 0.2597, 0.7325, 0.2343, 0.6796, 0.2343, 0.6796, 0.1028, 0.6508, 0.1979, 0.6042, 0.2343, 0.6796, 0.1392, 0.7262, 0.1028, 0.6508, 0.1392, 0.7262, 0.03616, 0.6835, 0.1028, 0.6508, 0.1028, 0.6508, 0.1028, 0.5576, 0.1979, 0.6042, 0.1028, 0.6508, 0.007751, 0.6042, 0.1028, 0.5576, 0.8554, 0.9115, 0.7452, 0.9415, 0.8327, 0.9774, 0.1028, 0.5576, 0.2343, 0.5288, 0.1979, 0.6042, 0.1028, 0.5576, 0.1392, 0.4822, 0.2343, 0.5288, 0.5363, 0.7792, 0.4165, 0.794, 0.4387, 0.7325, 0.2343, 0.5288, 0.3155, 0.6042, 0.1979, 0.6042, 0.2343, 0.5288, 0.3518, 0.5288, 0.3155, 0.6042, 0.6959, 0.6403, 0.8011, 0.6683, 0.7554, 0.7208, 0.9114, 0.6338, 0.8886, 0.7167, 0.8011, 0.6683, 0.9114, 0.6338, 1.008, 0.672, 0.8886, 0.7167, 0.03446, 0.8631, 0.1004, 0.794, 0.007751, 0.7844, 0.1658, 0.8599, 0.2203, 0.7792, 0.1004, 0.794, 0.1658, 0.8599, 0.2971, 0.8566, 0.2203, 0.7792, 0.2971, 0.8566, 0.3238, 0.7885, 0.2203, 0.7792, 0.8554, 0.8195, 0.8554, 0.9115, 0.9479, 0.8611, 0.8554, 0.8195, 0.7363, 0.8668, 0.8554, 0.9115, 0.7363, 0.8668, 0.7452, 0.9415, 0.8554, 0.9115, 0.6132, 0.8566, 0.5363, 0.7792, 0.6399, 0.7885, 0.6132, 0.8566, 0.4819, 0.8599, 0.5363, 0.7792, 0.4819, 0.8599, 0.4165, 0.794, 0.5363, 0.7792, 0.3505, 0.8631, 0.3238, 0.7844, 0.4165, 0.794, 0.6959, 0.5483, 0.7922, 0.5865, 0.6959, 0.6403, 0.7922, 0.5865, 0.8011, 0.6683, 0.6959, 0.6403, 0.03446, 0.8631, 0.1658, 0.8599, 0.1004, 0.794, 0.03446, 0.8631, 0.1113, 0.9405, 0.1658, 0.8599, 0.1113, 0.9405, 0.2312, 0.9257, 0.1658, 0.8599, 0.9518, 0.7813, 0.8554, 0.8195, 0.9479, 0.8611, 0.9518, 0.7813, 0.8327, 0.7366, 0.8554, 0.8195, 0.8327, 0.7366, 0.7452, 0.785, 0.8554, 0.8195, 0.7363, 0.8668, 0.6399, 0.905, 0.7452, 0.9415, 0.7363, 0.8668, 0.6399, 0.813, 0.6399, 0.905, 0.6399, 0.9353, 0.5473, 0.9257, 0.6132, 0.8566, 0.4819, 0.8599, 0.3505, 0.8631, 0.4165, 0.794, 0.4819, 0.8599, 0.4274, 0.9405, 0.3505, 0.8631, 0.4274, 0.9405, 0.3238, 0.9312, 0.3505, 0.8631, 0.7922, 0.5865, 0.9114, 0.6338, 0.8011, 0.6683, 0.7922, 0.5865, 0.9114, 0.5418, 0.9114, 0.6338, 0.9114, 0.5418, 1.004, 0.5922, 0.9114, 0.6338, 0.4469, 0.5576, 0.4832, 0.4822, 0.3802, 0.5249, 0.4469, 0.5576, 0.5783, 0.5288, 0.4832, 0.4822, 0.209, 0.9872, 0.2312, 0.9257, 0.1113, 0.9405, 0.5783, 0.5288, 0.6959, 0.5288, 0.6038, 0.4759, 0.5783, 0.5288, 0.6595, 0.6042, 0.6959, 0.5288, 0.6995, 0.7325, 0.7452, 0.785, 0.8327, 0.7366, 0.6995, 0.7325, 0.6399, 0.813, 0.7452, 0.785, 0.6595, 0.6042, 0.5783, 0.6796, 0.6959, 0.6796, 0.5783, 0.6796, 0.6038, 0.7325, 0.6959, 0.6796, 0.9114, 0.5418, 1.008, 0.5232, 1.004, 0.5922, 0.3518, 0.6042, 0.4469, 0.6508, 0.4469, 0.5576, 0.4469, 0.6508, 0.542, 0.6042, 0.4469, 0.5576, 0.5251, 0.9872, 0.4274, 0.9405, 0.5473, 0.9257, 0.5783, 0.6796, 0.4469, 0.6508, 0.4832, 0.7262, 0.4469, 0.6508, 0.3802, 0.6835, 0.4832, 0.7262])
me_beziercurve.use_remesh_fix_poles = True
me_beziercurve.use_remesh_preserve_attributes = False
me_beziercurve.update()

# ---- objects
ob_vinetest = bpy.data.objects.new('VineTest', me_beziercurve)

# ---- transforms, parenting, visibility, modifiers, constraints
ob_vinetest.location = (0.0, 0.0, 0.0)

# ---- collection membership
col_collection.objects.link(ob_vinetest)

# ---- scene / render settings (as saved in the file)
scene.frame_start = 1; scene.frame_end = 250; scene.frame_set(1)
scene.render.engine = 'BLENDER_EEVEE_NEXT'
scene.cycles.use_denoising = False
scene.cycles.samples = 128
scene.cycles.sampling_pattern = 'TABULATED_SOBOL'
scene.cycles.use_adaptive_sampling = False
scene.cycles.use_light_tree = False
scene.eevee.use_gtao = True
scene.eevee.use_raytracing = True
scene.view_settings.view_transform = 'Filmic'
bpy.context.view_layer.update()

# ---- added for rendering (the .blend has no active camera and no usable light): camera, sun
cam_auto = bpy.data.cameras.new('AutoCamera')
cam_auto.lens = 50.0
cam_auto.sensor_width = 36.0
cam_auto.clip_end = 1000.0
ob_auto_camera = bpy.data.objects.new('AutoCamera', cam_auto)
scene.collection.objects.link(ob_auto_camera)
ob_auto_camera.location = (4.87134, -3.9072, 2.6481)
ob_auto_camera.rotation_euler = (1.09748, -7.21219e-08, 0.694738)
scene.camera = ob_auto_camera
light_auto_sun = bpy.data.lights.new('AutoSun', 'SUN')
light_auto_sun.energy = 3.0
light_auto_sun.angle = 0.0523599
ob_auto_sun = bpy.data.objects.new('AutoSun', light_auto_sun)
scene.collection.objects.link(ob_auto_sun)
ob_auto_sun.rotation_euler = (0.872665, 0.174533, 0.523599)
bpy.context.view_layer.update()
